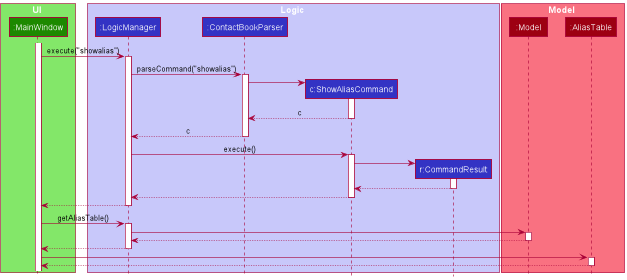

The diagram above was rendered by PlantUML. Its source (embedded in the PNG):
@startuml
!include style.puml


box UI UI_COLOR_T1
participant ":MainWindow" as MainWindow UI_COLOR
end box

box Logic LOGIC_COLOR_T1
participant ":LogicManager" as LogicManager LOGIC_COLOR
participant ":ContactBookParser" as ContactBookParser LOGIC_COLOR
participant "c:ShowAliasCommand" as ShowAliasCommand LOGIC_COLOR
participant "r:CommandResult" as CommandResult LOGIC_COLOR
end box

box Model MODEL_COLOR_T1
participant ":Model" as Model MODEL_COLOR
participant ":AliasTable" as AliasTable MODEL_COLOR
end box
activate MainWindow
MainWindow -> LogicManager ++ : execute("showalias")
LogicManager -> ContactBookParser ++  : parseCommand("showalias")

create ShowAliasCommand
ContactBookParser -> ShowAliasCommand ++
ShowAliasCommand --> ContactBookParser -- : c

ContactBookParser --> LogicManager -- : c

LogicManager -> ShowAliasCommand ++ : execute()
create CommandResult
ShowAliasCommand -> CommandResult++
CommandResult --> ShowAliasCommand --
ShowAliasCommand --> LogicManager --
LogicManager --> MainWindow--

MainWindow -> LogicManager ++ : getAliasTable()
LogicManager -> Model ++
Model --> LogicManager--
LogicManager --> MainWindow --
MainWindow -> AliasTable ++
AliasTable --> MainWindow --

@enduml